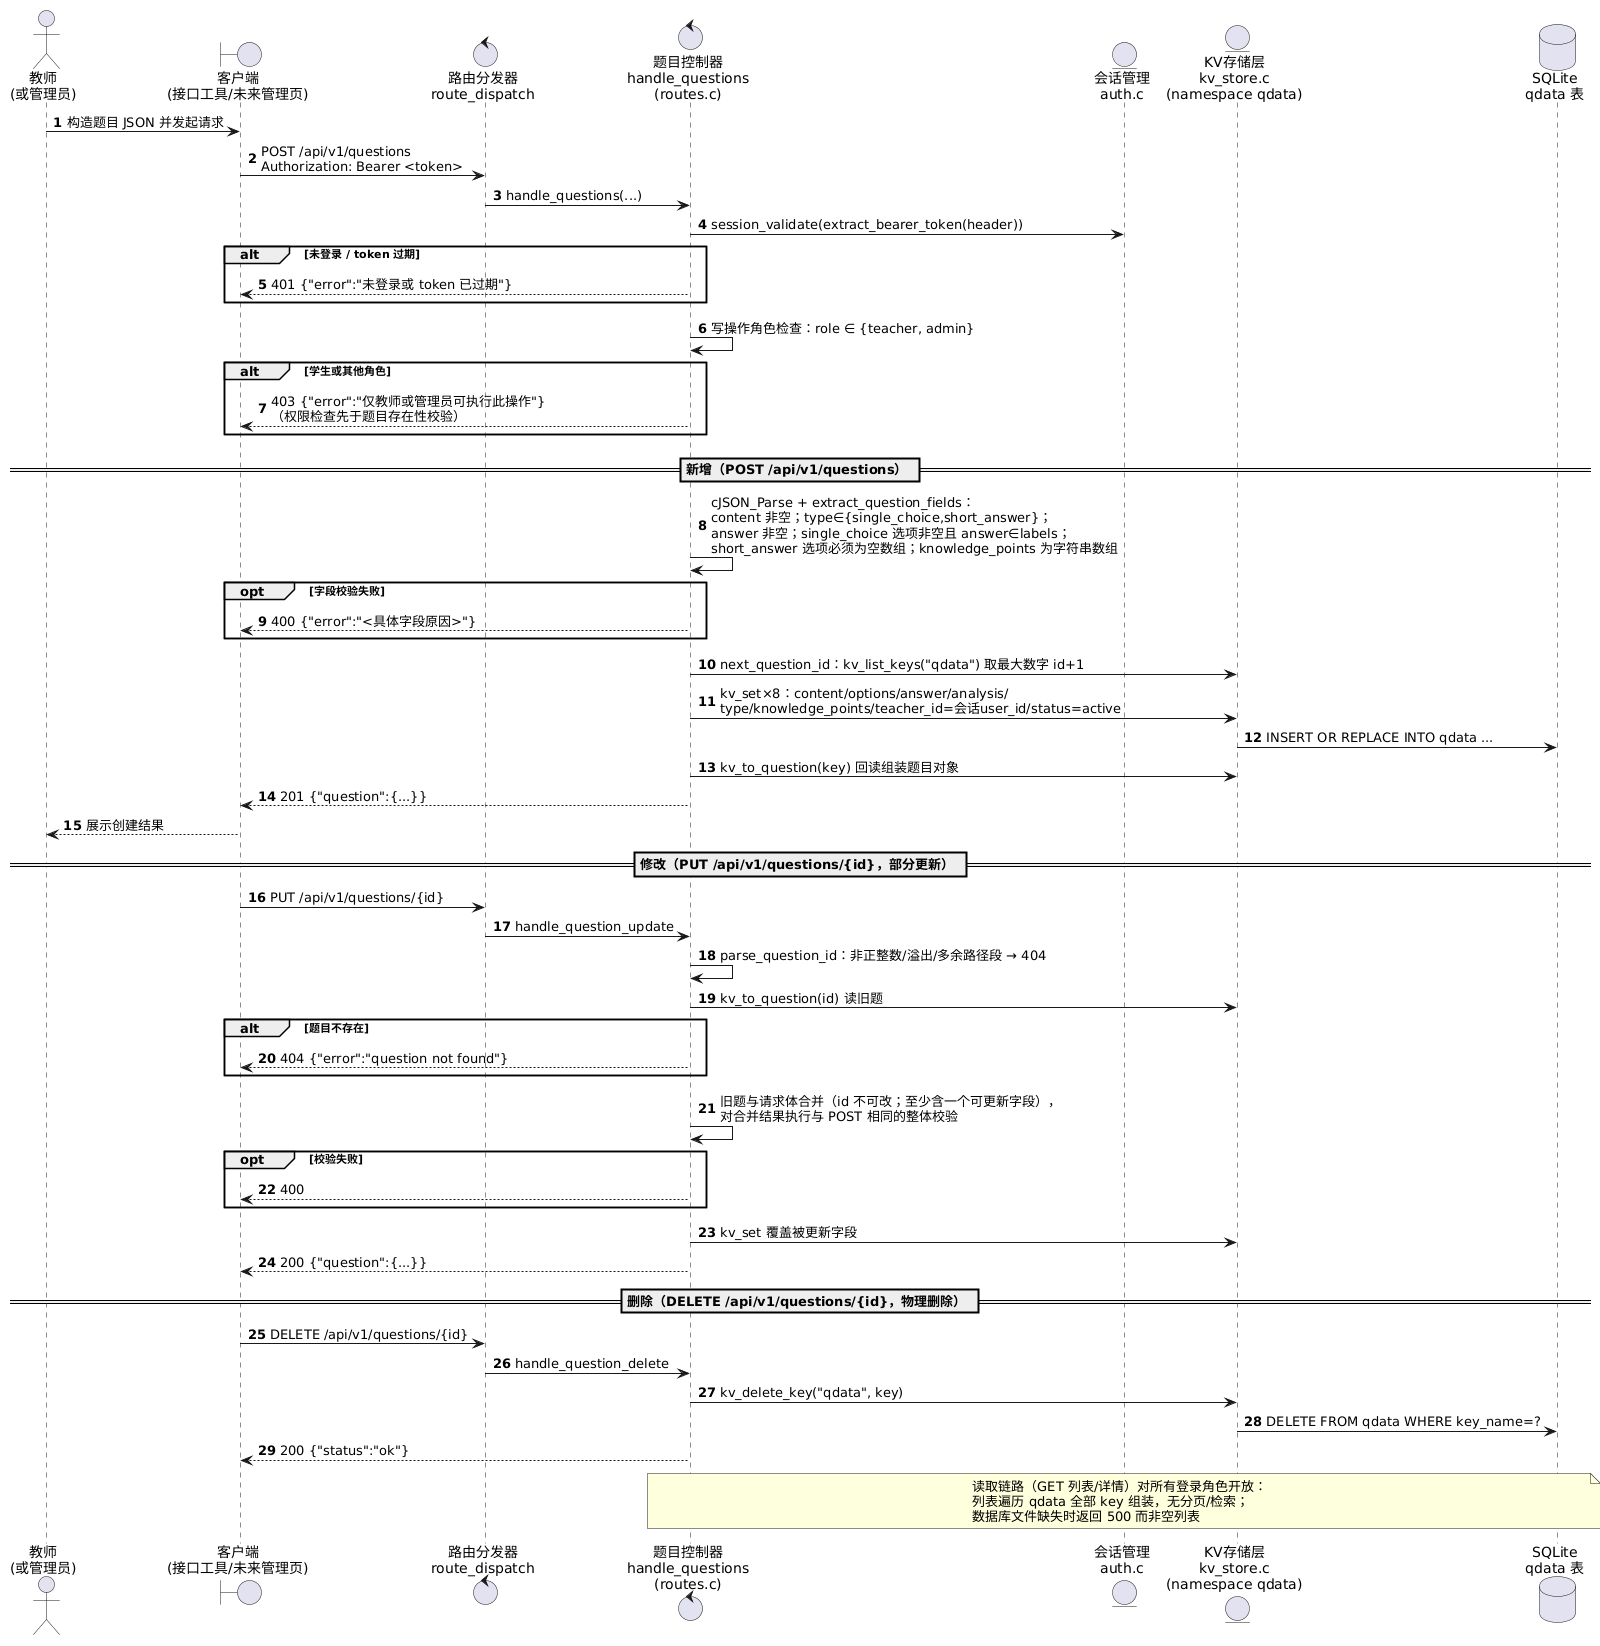

The diagram above was rendered by PlantUML. Its source (embedded in the PNG):
@startuml seq2_question_manage
' 顺序图2：教师创建与管理题目（CRUD）
' 依据：server/src/routes.c（handle_questions / handle_question_create / _update / _delete、
'       extract_question_fields、next_question_id、kv_to_question）、server/src/kv_store.c
' 说明：web/ 未提供题目管理页面，当前由接口工具或后续前端调用同一组 HTTP 接口
autonumber
skinparam shadowing false

actor "教师\n(或管理员)" as T
boundary "客户端\n(接口工具/未来管理页)" as CLI
control "路由分发器\nroute_dispatch" as RD
control "题目控制器\nhandle_questions\n(routes.c)" as QC
entity "会话管理\nauth.c" as SESS
entity "KV存储层\nkv_store.c\n(namespace qdata)" as KV
database "SQLite\nqdata 表" as DB

T -> CLI : 构造题目 JSON 并发起请求
CLI -> RD : POST /api/v1/questions\nAuthorization: Bearer <token>
RD -> QC : handle_questions(...)

QC -> SESS : session_validate(extract_bearer_token(header))
alt 未登录 / token 过期
  QC --> CLI : 401 {"error":"未登录或 token 已过期"}
end
QC -> QC : 写操作角色检查：role ∈ {teacher, admin}
alt 学生或其他角色
  QC --> CLI : 403 {"error":"仅教师或管理员可执行此操作"}\n（权限检查先于题目存在性校验）
end

== 新增（POST /api/v1/questions） ==
QC -> QC : cJSON_Parse + extract_question_fields：\ncontent 非空；type∈{single_choice,short_answer}；\nanswer 非空；single_choice 选项非空且 answer∈labels；\nshort_answer 选项必须为空数组；knowledge_points 为字符串数组
opt 字段校验失败
  QC --> CLI : 400 {"error":"<具体字段原因>"}
end
QC -> KV : next_question_id：kv_list_keys("qdata") 取最大数字 id+1
QC -> KV : kv_set×8：content/options/answer/analysis/\ntype/knowledge_points/teacher_id=会话user_id/status=active
KV -> DB : INSERT OR REPLACE INTO qdata ...
QC -> KV : kv_to_question(key) 回读组装题目对象
QC --> CLI : 201 {"question":{...}}
CLI --> T : 展示创建结果

== 修改（PUT /api/v1/questions/{id}，部分更新） ==
CLI -> RD : PUT /api/v1/questions/{id}
RD -> QC : handle_question_update
QC -> QC : parse_question_id：非正整数/溢出/多余路径段 → 404
QC -> KV : kv_to_question(id) 读旧题
alt 题目不存在
  QC --> CLI : 404 {"error":"question not found"}
end
QC -> QC : 旧题与请求体合并（id 不可改；至少含一个可更新字段），\n对合并结果执行与 POST 相同的整体校验
opt 校验失败
  QC --> CLI : 400
end
QC -> KV : kv_set 覆盖被更新字段
QC --> CLI : 200 {"question":{...}}

== 删除（DELETE /api/v1/questions/{id}，物理删除） ==
CLI -> RD : DELETE /api/v1/questions/{id}
RD -> QC : handle_question_delete
QC -> KV : kv_delete_key("qdata", key)
KV -> DB : DELETE FROM qdata WHERE key_name=?
QC --> CLI : 200 {"status":"ok"}

note over QC, DB
  读取链路（GET 列表/详情）对所有登录角色开放：
  列表遍历 qdata 全部 key 组装，无分页/检索；
  数据库文件缺失时返回 500 而非空列表
end note
@enduml